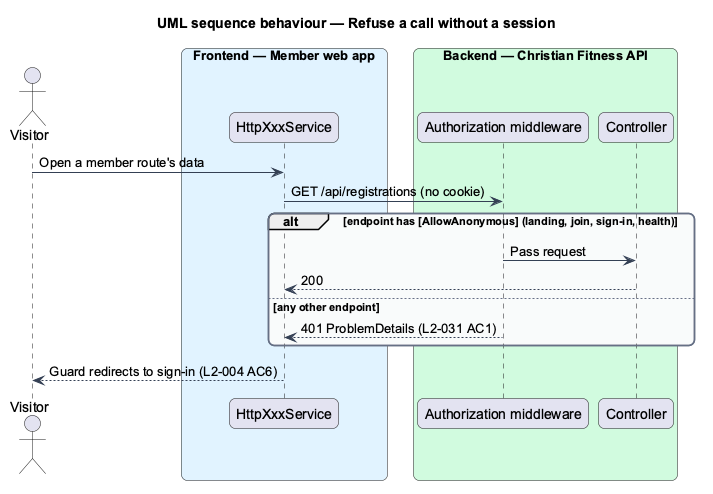

The diagram above was rendered by PlantUML. Its source (embedded in the PNG):
@startuml
title UML sequence behaviour — Refuse a call without a session
skinparam backgroundColor #FFFFFF
skinparam shadowing false
skinparam roundcorner 12
skinparam defaultFontName Arial
skinparam ArrowColor #344054
skinparam rectangle {
  BorderColor #344054
  FontColor #101828
}
skinparam package {
  BorderColor #667085
  FontColor #101828
  BackgroundColor #F9FAFB
}
actor "Visitor" as actor
box "Frontend — Member web app" #E0F2FE
  participant "HttpXxxService" as http
end box
box "Backend — Christian Fitness API" #D1FADF
  participant "Authorization middleware" as authz
  participant "Controller" as ctrl
end box
actor -> http : Open a member route's data
http -> authz : GET /api/registrations (no cookie)
alt endpoint has [AllowAnonymous] (landing, join, sign-in, health)
  authz -> ctrl : Pass request
  ctrl --> http : 200
else any other endpoint
  authz --> http : 401 ProblemDetails (L2-031 AC1)
end
http --> actor : Guard redirects to sign-in (L2-004 AC6)
@enduml